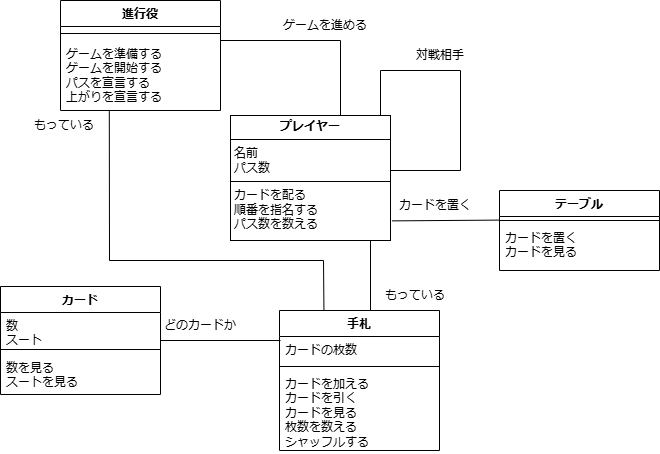

The diagram above was exported from draw.io. Its source (the exported page's mxGraphModel, read from the mxfile embedded in the PNG):
<mxGraphModel dx="1002" dy="569" grid="1" gridSize="10" guides="1" tooltips="1" connect="1" arrows="1" fold="1" page="1" pageScale="1" pageWidth="827" pageHeight="1169" math="0" shadow="0">
  <root>
    <mxCell id="WIyWlLk6GJQsqaUBKTNV-0" />
    <mxCell id="WIyWlLk6GJQsqaUBKTNV-1" parent="WIyWlLk6GJQsqaUBKTNV-0" />
    <mxCell id="BHk10AwLHjdF65RkLrxZ-130" value="ゲームを進める" style="text;html=1;align=center;verticalAlign=middle;whiteSpace=wrap;rounded=0;" parent="WIyWlLk6GJQsqaUBKTNV-1" vertex="1">
      <mxGeometry x="411" y="50" width="110" height="30" as="geometry" />
    </mxCell>
    <mxCell id="BHk10AwLHjdF65RkLrxZ-131" value="もっている" style="text;html=1;align=center;verticalAlign=middle;whiteSpace=wrap;rounded=0;" parent="WIyWlLk6GJQsqaUBKTNV-1" vertex="1">
      <mxGeometry x="511" y="320" width="90" height="30" as="geometry" />
    </mxCell>
    <mxCell id="BHk10AwLHjdF65RkLrxZ-133" value="" style="endArrow=none;html=1;rounded=0;entryX=1;entryY=0.5;entryDx=0;entryDy=0;" parent="WIyWlLk6GJQsqaUBKTNV-1" edge="1">
      <mxGeometry width="50" height="50" relative="1" as="geometry">
        <mxPoint x="481" y="180" as="sourcePoint" />
        <mxPoint x="361" y="80" as="targetPoint" />
        <Array as="points">
          <mxPoint x="481" y="80" />
        </Array>
      </mxGeometry>
    </mxCell>
    <mxCell id="BHk10AwLHjdF65RkLrxZ-134" value="" style="endArrow=none;html=1;rounded=0;entryX=0.5;entryY=1;entryDx=0;entryDy=0;exitX=0.75;exitY=0;exitDx=0;exitDy=0;" parent="WIyWlLk6GJQsqaUBKTNV-1" edge="1">
      <mxGeometry width="50" height="50" relative="1" as="geometry">
        <mxPoint x="511" y="350" as="sourcePoint" />
        <mxPoint x="511" y="240" as="targetPoint" />
        <Array as="points">
          <mxPoint x="511" y="280" />
        </Array>
      </mxGeometry>
    </mxCell>
    <mxCell id="BHk10AwLHjdF65RkLrxZ-135" value="" style="endArrow=none;html=1;rounded=0;entryX=1;entryY=0.5;entryDx=0;entryDy=0;exitX=0;exitY=0.5;exitDx=0;exitDy=0;" parent="WIyWlLk6GJQsqaUBKTNV-1" edge="1">
      <mxGeometry width="50" height="50" relative="1" as="geometry">
        <mxPoint x="421" y="380" as="sourcePoint" />
        <mxPoint x="301" y="380" as="targetPoint" />
      </mxGeometry>
    </mxCell>
    <mxCell id="BHk10AwLHjdF65RkLrxZ-136" value="どのカードか" style="text;html=1;align=center;verticalAlign=middle;whiteSpace=wrap;rounded=0;" parent="WIyWlLk6GJQsqaUBKTNV-1" vertex="1">
      <mxGeometry x="301" y="350" width="80" height="30" as="geometry" />
    </mxCell>
    <mxCell id="BHk10AwLHjdF65RkLrxZ-138" value="" style="endArrow=none;html=1;rounded=0;entryX=1.003;entryY=0.44;entryDx=0;entryDy=0;entryPerimeter=0;" parent="WIyWlLk6GJQsqaUBKTNV-1" target="BHk10AwLHjdF65RkLrxZ-146" edge="1">
      <mxGeometry width="50" height="50" relative="1" as="geometry">
        <mxPoint x="521" y="180" as="sourcePoint" />
        <mxPoint x="541" y="210" as="targetPoint" />
        <Array as="points">
          <mxPoint x="521" y="110" />
          <mxPoint x="601" y="110" />
          <mxPoint x="601" y="210" />
        </Array>
      </mxGeometry>
    </mxCell>
    <mxCell id="BHk10AwLHjdF65RkLrxZ-139" value="対戦相手" style="text;html=1;align=center;verticalAlign=middle;whiteSpace=wrap;rounded=0;" parent="WIyWlLk6GJQsqaUBKTNV-1" vertex="1">
      <mxGeometry x="551" y="80" width="60" height="30" as="geometry" />
    </mxCell>
    <mxCell id="BHk10AwLHjdF65RkLrxZ-140" style="edgeStyle=orthogonalEdgeStyle;rounded=0;orthogonalLoop=1;jettySize=auto;html=1;exitX=0.5;exitY=1;exitDx=0;exitDy=0;" parent="WIyWlLk6GJQsqaUBKTNV-1" edge="1">
      <mxGeometry relative="1" as="geometry">
        <mxPoint x="481" y="410" as="sourcePoint" />
        <mxPoint x="481" y="410" as="targetPoint" />
      </mxGeometry>
    </mxCell>
    <mxCell id="BHk10AwLHjdF65RkLrxZ-141" value="進行役" style="swimlane;fontStyle=1;align=center;verticalAlign=top;childLayout=stackLayout;horizontal=1;startSize=26;horizontalStack=0;resizeParent=1;resizeParentMax=0;resizeLast=0;collapsible=1;marginBottom=0;whiteSpace=wrap;html=1;" parent="WIyWlLk6GJQsqaUBKTNV-1" vertex="1">
      <mxGeometry x="201" y="40" width="160" height="110" as="geometry" />
    </mxCell>
    <mxCell id="BHk10AwLHjdF65RkLrxZ-143" value="" style="line;strokeWidth=1;fillColor=none;align=left;verticalAlign=middle;spacingTop=-1;spacingLeft=3;spacingRight=3;rotatable=0;labelPosition=right;points=[];portConstraint=eastwest;strokeColor=inherit;" parent="BHk10AwLHjdF65RkLrxZ-141" vertex="1">
      <mxGeometry y="26" width="160" height="14" as="geometry" />
    </mxCell>
    <mxCell id="BHk10AwLHjdF65RkLrxZ-144" value="ゲームを準備する&lt;div&gt;ゲームを開始する&lt;/div&gt;&lt;div&gt;パスを宣言する&lt;/div&gt;&lt;div&gt;上がりを宣言する&lt;/div&gt;" style="text;strokeColor=none;fillColor=none;align=left;verticalAlign=top;spacingLeft=4;spacingRight=4;overflow=hidden;rotatable=0;points=[[0,0.5],[1,0.5]];portConstraint=eastwest;whiteSpace=wrap;html=1;" parent="BHk10AwLHjdF65RkLrxZ-141" vertex="1">
      <mxGeometry y="40" width="160" height="70" as="geometry" />
    </mxCell>
    <mxCell id="BHk10AwLHjdF65RkLrxZ-146" value="&lt;p style=&quot;margin:0px;margin-top:4px;text-align:center;&quot;&gt;&lt;b&gt;プレイヤー&lt;/b&gt;&lt;/p&gt;&lt;hr size=&quot;1&quot; style=&quot;border-style:solid;&quot;&gt;&lt;p style=&quot;margin:0px;margin-left:4px;&quot;&gt;名前&lt;/p&gt;&lt;p style=&quot;margin:0px;margin-left:4px;&quot;&gt;パス数&lt;/p&gt;&lt;hr size=&quot;1&quot; style=&quot;border-style:solid;&quot;&gt;&lt;p style=&quot;margin:0px;margin-left:4px;&quot;&gt;カードを配る&lt;/p&gt;&lt;p style=&quot;margin:0px;margin-left:4px;&quot;&gt;順番を指名する&lt;/p&gt;&lt;p style=&quot;margin:0px;margin-left:4px;&quot;&gt;パス数を数える&lt;/p&gt;" style="verticalAlign=top;align=left;overflow=fill;html=1;whiteSpace=wrap;" parent="WIyWlLk6GJQsqaUBKTNV-1" vertex="1">
      <mxGeometry x="371" y="155" width="160" height="125" as="geometry" />
    </mxCell>
    <mxCell id="BHk10AwLHjdF65RkLrxZ-147" value="カード" style="swimlane;fontStyle=1;align=center;verticalAlign=top;childLayout=stackLayout;horizontal=1;startSize=26;horizontalStack=0;resizeParent=1;resizeParentMax=0;resizeLast=0;collapsible=1;marginBottom=0;whiteSpace=wrap;html=1;" parent="WIyWlLk6GJQsqaUBKTNV-1" vertex="1">
      <mxGeometry x="141" y="326" width="160" height="108" as="geometry" />
    </mxCell>
    <mxCell id="BHk10AwLHjdF65RkLrxZ-148" value="数&lt;div&gt;スート&lt;/div&gt;" style="text;strokeColor=none;fillColor=none;align=left;verticalAlign=top;spacingLeft=4;spacingRight=4;overflow=hidden;rotatable=0;points=[[0,0.5],[1,0.5]];portConstraint=eastwest;whiteSpace=wrap;html=1;" parent="BHk10AwLHjdF65RkLrxZ-147" vertex="1">
      <mxGeometry y="26" width="160" height="32" as="geometry" />
    </mxCell>
    <mxCell id="BHk10AwLHjdF65RkLrxZ-149" value="" style="line;strokeWidth=1;fillColor=none;align=left;verticalAlign=middle;spacingTop=-1;spacingLeft=3;spacingRight=3;rotatable=0;labelPosition=right;points=[];portConstraint=eastwest;strokeColor=inherit;" parent="BHk10AwLHjdF65RkLrxZ-147" vertex="1">
      <mxGeometry y="58" width="160" height="10" as="geometry" />
    </mxCell>
    <mxCell id="BHk10AwLHjdF65RkLrxZ-150" value="数を見る&lt;div&gt;スートを見る&lt;/div&gt;" style="text;strokeColor=none;fillColor=none;align=left;verticalAlign=top;spacingLeft=4;spacingRight=4;overflow=hidden;rotatable=0;points=[[0,0.5],[1,0.5]];portConstraint=eastwest;whiteSpace=wrap;html=1;" parent="BHk10AwLHjdF65RkLrxZ-147" vertex="1">
      <mxGeometry y="68" width="160" height="40" as="geometry" />
    </mxCell>
    <mxCell id="BHk10AwLHjdF65RkLrxZ-151" value="" style="endArrow=none;html=1;rounded=0;entryX=0.305;entryY=1.011;entryDx=0;entryDy=0;entryPerimeter=0;exitX=0.362;exitY=-0.013;exitDx=0;exitDy=0;exitPerimeter=0;" parent="WIyWlLk6GJQsqaUBKTNV-1" target="BHk10AwLHjdF65RkLrxZ-144" edge="1">
      <mxGeometry width="50" height="50" relative="1" as="geometry">
        <mxPoint x="464.44000000000005" y="349.22" as="sourcePoint" />
        <mxPoint x="251" y="280" as="targetPoint" />
        <Array as="points">
          <mxPoint x="464" y="300" />
          <mxPoint x="250" y="300" />
        </Array>
      </mxGeometry>
    </mxCell>
    <mxCell id="BHk10AwLHjdF65RkLrxZ-152" value="テーブル" style="swimlane;fontStyle=1;align=center;verticalAlign=top;childLayout=stackLayout;horizontal=1;startSize=26;horizontalStack=0;resizeParent=1;resizeParentMax=0;resizeLast=0;collapsible=1;marginBottom=0;whiteSpace=wrap;html=1;" parent="WIyWlLk6GJQsqaUBKTNV-1" vertex="1">
      <mxGeometry x="640" y="230" width="160" height="80" as="geometry" />
    </mxCell>
    <mxCell id="BHk10AwLHjdF65RkLrxZ-154" value="" style="line;strokeWidth=1;fillColor=none;align=left;verticalAlign=middle;spacingTop=-1;spacingLeft=3;spacingRight=3;rotatable=0;labelPosition=right;points=[];portConstraint=eastwest;strokeColor=inherit;" parent="BHk10AwLHjdF65RkLrxZ-152" vertex="1">
      <mxGeometry y="26" width="160" height="8" as="geometry" />
    </mxCell>
    <mxCell id="BHk10AwLHjdF65RkLrxZ-155" value="カードを置く&lt;div&gt;カードを見る&lt;/div&gt;" style="text;strokeColor=none;fillColor=none;align=left;verticalAlign=top;spacingLeft=4;spacingRight=4;overflow=hidden;rotatable=0;points=[[0,0.5],[1,0.5]];portConstraint=eastwest;whiteSpace=wrap;html=1;" parent="BHk10AwLHjdF65RkLrxZ-152" vertex="1">
      <mxGeometry y="34" width="160" height="46" as="geometry" />
    </mxCell>
    <mxCell id="BHk10AwLHjdF65RkLrxZ-156" value="" style="endArrow=none;html=1;rounded=0;exitX=1.009;exitY=0.843;exitDx=0;exitDy=0;exitPerimeter=0;entryX=-0.003;entryY=0.45;entryDx=0;entryDy=0;entryPerimeter=0;" parent="WIyWlLk6GJQsqaUBKTNV-1" source="BHk10AwLHjdF65RkLrxZ-146" target="BHk10AwLHjdF65RkLrxZ-154" edge="1">
      <mxGeometry width="50" height="50" relative="1" as="geometry">
        <mxPoint x="551" y="310" as="sourcePoint" />
        <mxPoint x="601" y="260" as="targetPoint" />
      </mxGeometry>
    </mxCell>
    <mxCell id="BHk10AwLHjdF65RkLrxZ-157" value="カードを置く" style="text;html=1;align=center;verticalAlign=middle;whiteSpace=wrap;rounded=0;" parent="WIyWlLk6GJQsqaUBKTNV-1" vertex="1">
      <mxGeometry x="531" y="230" width="90" height="30" as="geometry" />
    </mxCell>
    <mxCell id="BHk10AwLHjdF65RkLrxZ-159" value="手札" style="swimlane;fontStyle=1;align=center;verticalAlign=top;childLayout=stackLayout;horizontal=1;startSize=26;horizontalStack=0;resizeParent=1;resizeParentMax=0;resizeLast=0;collapsible=1;marginBottom=0;whiteSpace=wrap;html=1;" parent="WIyWlLk6GJQsqaUBKTNV-1" vertex="1">
      <mxGeometry x="420" y="350" width="160" height="140" as="geometry" />
    </mxCell>
    <mxCell id="BHk10AwLHjdF65RkLrxZ-160" value="カードの枚数" style="text;strokeColor=none;fillColor=none;align=left;verticalAlign=top;spacingLeft=4;spacingRight=4;overflow=hidden;rotatable=0;points=[[0,0.5],[1,0.5]];portConstraint=eastwest;whiteSpace=wrap;html=1;" parent="BHk10AwLHjdF65RkLrxZ-159" vertex="1">
      <mxGeometry y="26" width="160" height="26" as="geometry" />
    </mxCell>
    <mxCell id="BHk10AwLHjdF65RkLrxZ-161" value="" style="line;strokeWidth=1;fillColor=none;align=left;verticalAlign=middle;spacingTop=-1;spacingLeft=3;spacingRight=3;rotatable=0;labelPosition=right;points=[];portConstraint=eastwest;strokeColor=inherit;" parent="BHk10AwLHjdF65RkLrxZ-159" vertex="1">
      <mxGeometry y="52" width="160" height="8" as="geometry" />
    </mxCell>
    <mxCell id="BHk10AwLHjdF65RkLrxZ-162" value="カードを加える&lt;div&gt;カードを引く&lt;/div&gt;&lt;div&gt;カードを見る&lt;/div&gt;&lt;div&gt;枚数を数える&lt;/div&gt;&lt;div&gt;シャッフルする&lt;/div&gt;&lt;div&gt;&lt;br&gt;&lt;/div&gt;" style="text;strokeColor=none;fillColor=none;align=left;verticalAlign=top;spacingLeft=4;spacingRight=4;overflow=hidden;rotatable=0;points=[[0,0.5],[1,0.5]];portConstraint=eastwest;whiteSpace=wrap;html=1;" parent="BHk10AwLHjdF65RkLrxZ-159" vertex="1">
      <mxGeometry y="60" width="160" height="80" as="geometry" />
    </mxCell>
    <mxCell id="BHk10AwLHjdF65RkLrxZ-165" value="もっている" style="text;html=1;align=center;verticalAlign=middle;whiteSpace=wrap;rounded=0;" parent="WIyWlLk6GJQsqaUBKTNV-1" vertex="1">
      <mxGeometry x="160" y="140" width="90" height="50" as="geometry" />
    </mxCell>
  </root>
</mxGraphModel>